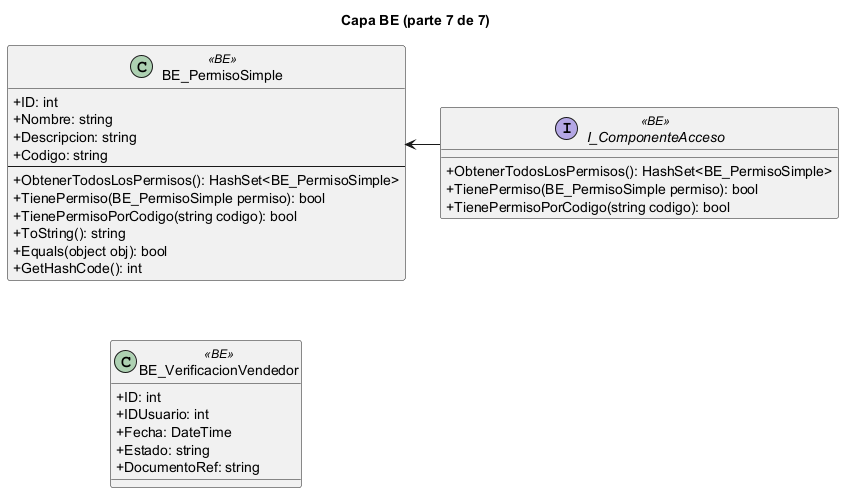

The diagram above was rendered by PlantUML. Its source (embedded in the PNG):
@startuml
skinparam classAttributeIconSize 0
skinparam linetype ortho
title Capa BE (parte 7 de 7)
class "BE_PermisoSimple" as BE_PermisoSimple <<BE>> {
  +ID: int
  +Nombre: string
  +Descripcion: string
  +Codigo: string
  --
  +ObtenerTodosLosPermisos(): HashSet<BE_PermisoSimple>
  +TienePermiso(BE_PermisoSimple permiso): bool
  +TienePermisoPorCodigo(string codigo): bool
  +ToString(): string
  +Equals(object obj): bool
  +GetHashCode(): int
}
class "BE_VerificacionVendedor" as BE_VerificacionVendedor <<BE>> {
  +ID: int
  +IDUsuario: int
  +Fecha: DateTime
  +Estado: string
  +DocumentoRef: string
}
interface "I_ComponenteAcceso" as I_ComponenteAcceso <<BE>> {
  +ObtenerTodosLosPermisos(): HashSet<BE_PermisoSimple>
  +TienePermiso(BE_PermisoSimple permiso): bool
  +TienePermisoPorCodigo(string codigo): bool
}
BE_PermisoSimple -[hidden]down- BE_VerificacionVendedor
BE_PermisoSimple -[hidden]right- I_ComponenteAcceso
I_ComponenteAcceso --> BE_PermisoSimple
@enduml